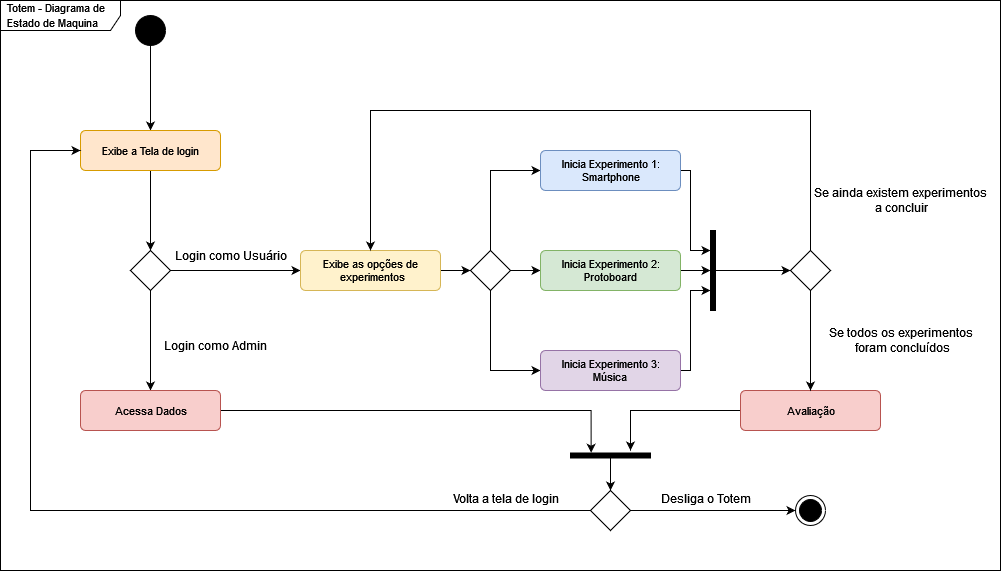

The diagram above was exported from draw.io. Its source (the exported page's mxGraphModel, read from the mxfile embedded in the PNG):
<mxGraphModel dx="866" dy="495" grid="1" gridSize="10" guides="1" tooltips="1" connect="1" arrows="1" fold="1" page="1" pageScale="1" pageWidth="827" pageHeight="1169" math="0" shadow="0">
  <root>
    <mxCell id="WIyWlLk6GJQsqaUBKTNV-0" />
    <mxCell id="WIyWlLk6GJQsqaUBKTNV-1" parent="WIyWlLk6GJQsqaUBKTNV-0" />
    <mxCell id="apIbsZUHLHdbpMD473yB-7" value="&lt;font style=&quot;font-size: 11px;&quot;&gt;Totem - Diagrama de Estado de Maquina&lt;br&gt;&lt;/font&gt;" style="shape=umlFrame;whiteSpace=wrap;html=1;width=120;height=30;boundedLbl=1;verticalAlign=middle;align=left;spacingLeft=5;movable=1;resizable=1;rotatable=1;deletable=1;editable=1;connectable=1;" parent="WIyWlLk6GJQsqaUBKTNV-1" vertex="1">
      <mxGeometry x="10" y="130" width="1000" height="570" as="geometry" />
    </mxCell>
    <mxCell id="apIbsZUHLHdbpMD473yB-9" style="edgeStyle=orthogonalEdgeStyle;rounded=0;orthogonalLoop=1;jettySize=auto;html=1;fontSize=11;" parent="WIyWlLk6GJQsqaUBKTNV-1" source="apIbsZUHLHdbpMD473yB-2" target="apIbsZUHLHdbpMD473yB-8" edge="1">
      <mxGeometry relative="1" as="geometry" />
    </mxCell>
    <mxCell id="apIbsZUHLHdbpMD473yB-2" value="" style="ellipse;fillColor=strokeColor;" parent="WIyWlLk6GJQsqaUBKTNV-1" vertex="1">
      <mxGeometry x="145" y="145" width="30" height="30" as="geometry" />
    </mxCell>
    <mxCell id="apIbsZUHLHdbpMD473yB-12" value="" style="edgeStyle=orthogonalEdgeStyle;rounded=0;orthogonalLoop=1;jettySize=auto;html=1;fontSize=11;" parent="WIyWlLk6GJQsqaUBKTNV-1" source="apIbsZUHLHdbpMD473yB-5" target="apIbsZUHLHdbpMD473yB-11" edge="1">
      <mxGeometry relative="1" as="geometry" />
    </mxCell>
    <mxCell id="apIbsZUHLHdbpMD473yB-18" style="edgeStyle=orthogonalEdgeStyle;rounded=0;orthogonalLoop=1;jettySize=auto;html=1;fontSize=11;" parent="WIyWlLk6GJQsqaUBKTNV-1" source="apIbsZUHLHdbpMD473yB-5" target="apIbsZUHLHdbpMD473yB-15" edge="1">
      <mxGeometry relative="1" as="geometry" />
    </mxCell>
    <mxCell id="apIbsZUHLHdbpMD473yB-5" value="" style="rhombus;movable=1;resizable=1;rotatable=1;deletable=1;editable=1;connectable=1;" parent="WIyWlLk6GJQsqaUBKTNV-1" vertex="1">
      <mxGeometry x="140" y="380" width="40" height="40" as="geometry" />
    </mxCell>
    <mxCell id="apIbsZUHLHdbpMD473yB-10" style="edgeStyle=orthogonalEdgeStyle;rounded=0;orthogonalLoop=1;jettySize=auto;html=1;fontSize=11;" parent="WIyWlLk6GJQsqaUBKTNV-1" source="apIbsZUHLHdbpMD473yB-8" target="apIbsZUHLHdbpMD473yB-5" edge="1">
      <mxGeometry relative="1" as="geometry" />
    </mxCell>
    <mxCell id="apIbsZUHLHdbpMD473yB-8" value="Exibe a Tela de login" style="html=1;align=center;verticalAlign=middle;rounded=1;absoluteArcSize=1;arcSize=10;dashed=0;fontSize=11;fillColor=#ffe6cc;strokeColor=#d79b00;" parent="WIyWlLk6GJQsqaUBKTNV-1" vertex="1">
      <mxGeometry x="90" y="260" width="140" height="40" as="geometry" />
    </mxCell>
    <mxCell id="5yH__HNOzTVynDghvWRE-8" style="edgeStyle=orthogonalEdgeStyle;rounded=0;orthogonalLoop=1;jettySize=auto;html=1;entryX=-0.056;entryY=0.742;entryDx=0;entryDy=0;entryPerimeter=0;" parent="WIyWlLk6GJQsqaUBKTNV-1" source="apIbsZUHLHdbpMD473yB-11" target="apIbsZUHLHdbpMD473yB-56" edge="1">
      <mxGeometry relative="1" as="geometry">
        <Array as="points">
          <mxPoint x="601" y="540" />
        </Array>
      </mxGeometry>
    </mxCell>
    <mxCell id="apIbsZUHLHdbpMD473yB-11" value="Acessa Dados" style="html=1;align=center;verticalAlign=middle;rounded=1;absoluteArcSize=1;arcSize=10;dashed=0;fontSize=11;fillColor=#f8cecc;strokeColor=#b85450;" parent="WIyWlLk6GJQsqaUBKTNV-1" vertex="1">
      <mxGeometry x="90" y="520" width="140" height="40" as="geometry" />
    </mxCell>
    <mxCell id="apIbsZUHLHdbpMD473yB-13" value="Login como Admin" style="text;html=1;align=center;verticalAlign=middle;resizable=0;points=[];autosize=1;strokeColor=none;fillColor=none;fontSize=12;" parent="WIyWlLk6GJQsqaUBKTNV-1" vertex="1">
      <mxGeometry x="160" y="460" width="130" height="30" as="geometry" />
    </mxCell>
    <mxCell id="apIbsZUHLHdbpMD473yB-14" value="Login como Usuário" style="text;html=1;align=center;verticalAlign=middle;resizable=0;points=[];autosize=1;strokeColor=none;fillColor=none;fontSize=12;" parent="WIyWlLk6GJQsqaUBKTNV-1" vertex="1">
      <mxGeometry x="170" y="370" width="140" height="30" as="geometry" />
    </mxCell>
    <mxCell id="apIbsZUHLHdbpMD473yB-20" style="edgeStyle=orthogonalEdgeStyle;rounded=0;orthogonalLoop=1;jettySize=auto;html=1;fontSize=12;" parent="WIyWlLk6GJQsqaUBKTNV-1" source="apIbsZUHLHdbpMD473yB-15" target="apIbsZUHLHdbpMD473yB-19" edge="1">
      <mxGeometry relative="1" as="geometry" />
    </mxCell>
    <mxCell id="apIbsZUHLHdbpMD473yB-15" value="&lt;div&gt;Exibe as opções de&lt;/div&gt;&lt;div&gt;&amp;nbsp;experimentos&lt;/div&gt;" style="html=1;align=center;verticalAlign=middle;rounded=1;absoluteArcSize=1;arcSize=10;dashed=0;fontSize=11;fillColor=#fff2cc;strokeColor=#d6b656;" parent="WIyWlLk6GJQsqaUBKTNV-1" vertex="1">
      <mxGeometry x="310" y="380" width="140" height="40" as="geometry" />
    </mxCell>
    <mxCell id="apIbsZUHLHdbpMD473yB-25" style="edgeStyle=orthogonalEdgeStyle;rounded=0;orthogonalLoop=1;jettySize=auto;html=1;fontSize=12;" parent="WIyWlLk6GJQsqaUBKTNV-1" source="apIbsZUHLHdbpMD473yB-19" target="apIbsZUHLHdbpMD473yB-21" edge="1">
      <mxGeometry relative="1" as="geometry">
        <Array as="points">
          <mxPoint x="500" y="300" />
        </Array>
      </mxGeometry>
    </mxCell>
    <mxCell id="apIbsZUHLHdbpMD473yB-26" style="edgeStyle=orthogonalEdgeStyle;rounded=0;orthogonalLoop=1;jettySize=auto;html=1;fontSize=12;" parent="WIyWlLk6GJQsqaUBKTNV-1" source="apIbsZUHLHdbpMD473yB-19" target="apIbsZUHLHdbpMD473yB-22" edge="1">
      <mxGeometry relative="1" as="geometry" />
    </mxCell>
    <mxCell id="apIbsZUHLHdbpMD473yB-27" style="edgeStyle=orthogonalEdgeStyle;rounded=0;orthogonalLoop=1;jettySize=auto;html=1;fontSize=12;" parent="WIyWlLk6GJQsqaUBKTNV-1" source="apIbsZUHLHdbpMD473yB-19" target="apIbsZUHLHdbpMD473yB-23" edge="1">
      <mxGeometry relative="1" as="geometry">
        <Array as="points">
          <mxPoint x="500" y="500" />
        </Array>
      </mxGeometry>
    </mxCell>
    <mxCell id="apIbsZUHLHdbpMD473yB-19" value="" style="rhombus;movable=1;resizable=1;rotatable=1;deletable=1;editable=1;connectable=1;" parent="WIyWlLk6GJQsqaUBKTNV-1" vertex="1">
      <mxGeometry x="480" y="380" width="40" height="40" as="geometry" />
    </mxCell>
    <mxCell id="apIbsZUHLHdbpMD473yB-59" style="edgeStyle=orthogonalEdgeStyle;rounded=0;orthogonalLoop=1;jettySize=auto;html=1;fontSize=12;" parent="WIyWlLk6GJQsqaUBKTNV-1" source="apIbsZUHLHdbpMD473yB-21" target="apIbsZUHLHdbpMD473yB-58" edge="1">
      <mxGeometry relative="1" as="geometry">
        <Array as="points">
          <mxPoint x="700" y="300" />
          <mxPoint x="700" y="380" />
        </Array>
      </mxGeometry>
    </mxCell>
    <mxCell id="apIbsZUHLHdbpMD473yB-21" value="&lt;div&gt;Inicia Experimento 1:&lt;/div&gt;&lt;div&gt;Smartphone&lt;/div&gt;" style="html=1;align=center;verticalAlign=middle;rounded=1;absoluteArcSize=1;arcSize=10;dashed=0;fontSize=11;fillColor=#dae8fc;strokeColor=#6c8ebf;" parent="WIyWlLk6GJQsqaUBKTNV-1" vertex="1">
      <mxGeometry x="550" y="280" width="140" height="40" as="geometry" />
    </mxCell>
    <mxCell id="5yH__HNOzTVynDghvWRE-1" style="edgeStyle=orthogonalEdgeStyle;rounded=0;orthogonalLoop=1;jettySize=auto;html=1;" parent="WIyWlLk6GJQsqaUBKTNV-1" source="apIbsZUHLHdbpMD473yB-22" target="apIbsZUHLHdbpMD473yB-58" edge="1">
      <mxGeometry relative="1" as="geometry" />
    </mxCell>
    <mxCell id="apIbsZUHLHdbpMD473yB-22" value="Inicia Experimento 2:&lt;div&gt;Protoboard&lt;br&gt;&lt;/div&gt;" style="html=1;align=center;verticalAlign=middle;rounded=1;absoluteArcSize=1;arcSize=10;dashed=0;fontSize=11;fillColor=#d5e8d4;strokeColor=#82b366;" parent="WIyWlLk6GJQsqaUBKTNV-1" vertex="1">
      <mxGeometry x="550" y="380" width="140" height="40" as="geometry" />
    </mxCell>
    <mxCell id="apIbsZUHLHdbpMD473yB-29" style="edgeStyle=orthogonalEdgeStyle;rounded=0;orthogonalLoop=1;jettySize=auto;html=1;fontSize=12;" parent="WIyWlLk6GJQsqaUBKTNV-1" source="apIbsZUHLHdbpMD473yB-23" target="apIbsZUHLHdbpMD473yB-58" edge="1">
      <mxGeometry relative="1" as="geometry">
        <mxPoint x="850" y="420.0000000000001" as="targetPoint" />
        <Array as="points">
          <mxPoint x="700" y="500" />
          <mxPoint x="700" y="420" />
        </Array>
      </mxGeometry>
    </mxCell>
    <mxCell id="apIbsZUHLHdbpMD473yB-23" value="Inicia Experimento 3:&lt;div&gt;Música&lt;br&gt;&lt;/div&gt;" style="html=1;align=center;verticalAlign=middle;rounded=1;absoluteArcSize=1;arcSize=10;dashed=0;fontSize=11;fillColor=#e1d5e7;strokeColor=#9673a6;" parent="WIyWlLk6GJQsqaUBKTNV-1" vertex="1">
      <mxGeometry x="550" y="480" width="140" height="40" as="geometry" />
    </mxCell>
    <mxCell id="apIbsZUHLHdbpMD473yB-24" value="" style="ellipse;html=1;shape=endState;fillColor=strokeColor;fontSize=12;" parent="WIyWlLk6GJQsqaUBKTNV-1" vertex="1">
      <mxGeometry x="805" y="625" width="30" height="30" as="geometry" />
    </mxCell>
    <mxCell id="5yH__HNOzTVynDghvWRE-7" style="edgeStyle=orthogonalEdgeStyle;rounded=0;orthogonalLoop=1;jettySize=auto;html=1;entryX=-0.5;entryY=0.25;entryDx=0;entryDy=0;entryPerimeter=0;" parent="WIyWlLk6GJQsqaUBKTNV-1" source="apIbsZUHLHdbpMD473yB-33" target="apIbsZUHLHdbpMD473yB-56" edge="1">
      <mxGeometry relative="1" as="geometry" />
    </mxCell>
    <mxCell id="apIbsZUHLHdbpMD473yB-33" value="Avaliação" style="html=1;align=center;verticalAlign=middle;rounded=1;absoluteArcSize=1;arcSize=10;dashed=0;fontSize=11;fillColor=#f8cecc;strokeColor=#b85450;" parent="WIyWlLk6GJQsqaUBKTNV-1" vertex="1">
      <mxGeometry x="750" y="520" width="140" height="40" as="geometry" />
    </mxCell>
    <mxCell id="apIbsZUHLHdbpMD473yB-40" style="edgeStyle=elbowEdgeStyle;rounded=0;orthogonalLoop=1;jettySize=auto;html=1;fontSize=12;" parent="WIyWlLk6GJQsqaUBKTNV-1" source="apIbsZUHLHdbpMD473yB-39" target="apIbsZUHLHdbpMD473yB-15" edge="1">
      <mxGeometry relative="1" as="geometry">
        <mxPoint x="430" y="250" as="targetPoint" />
        <Array as="points">
          <mxPoint x="660" y="240" />
        </Array>
      </mxGeometry>
    </mxCell>
    <mxCell id="apIbsZUHLHdbpMD473yB-41" style="edgeStyle=elbowEdgeStyle;rounded=0;orthogonalLoop=1;jettySize=auto;html=1;fontSize=12;" parent="WIyWlLk6GJQsqaUBKTNV-1" source="apIbsZUHLHdbpMD473yB-39" target="apIbsZUHLHdbpMD473yB-33" edge="1">
      <mxGeometry relative="1" as="geometry" />
    </mxCell>
    <mxCell id="apIbsZUHLHdbpMD473yB-39" value="" style="rhombus;movable=1;resizable=1;rotatable=1;deletable=1;editable=1;connectable=1;" parent="WIyWlLk6GJQsqaUBKTNV-1" vertex="1">
      <mxGeometry x="800" y="380" width="40" height="40" as="geometry" />
    </mxCell>
    <mxCell id="apIbsZUHLHdbpMD473yB-42" value="&lt;div&gt;Se todos os experimentos&lt;/div&gt;&lt;div&gt;&amp;nbsp;foram concluídos&lt;/div&gt;" style="text;html=1;align=center;verticalAlign=middle;resizable=0;points=[];autosize=1;strokeColor=none;fillColor=none;fontSize=12;" parent="WIyWlLk6GJQsqaUBKTNV-1" vertex="1">
      <mxGeometry x="825" y="450" width="170" height="40" as="geometry" />
    </mxCell>
    <mxCell id="apIbsZUHLHdbpMD473yB-43" value="&lt;div&gt;Se ainda existem experimentos&lt;/div&gt;&lt;div&gt;&amp;nbsp;a concluir&lt;br&gt;&lt;/div&gt;" style="text;html=1;align=center;verticalAlign=middle;resizable=0;points=[];autosize=1;strokeColor=none;fillColor=none;fontSize=12;" parent="WIyWlLk6GJQsqaUBKTNV-1" vertex="1">
      <mxGeometry x="810" y="310" width="200" height="40" as="geometry" />
    </mxCell>
    <mxCell id="5yH__HNOzTVynDghvWRE-6" style="edgeStyle=orthogonalEdgeStyle;rounded=0;orthogonalLoop=1;jettySize=auto;html=1;" parent="WIyWlLk6GJQsqaUBKTNV-1" source="apIbsZUHLHdbpMD473yB-44" target="apIbsZUHLHdbpMD473yB-24" edge="1">
      <mxGeometry relative="1" as="geometry" />
    </mxCell>
    <mxCell id="5yH__HNOzTVynDghvWRE-9" style="edgeStyle=orthogonalEdgeStyle;rounded=0;orthogonalLoop=1;jettySize=auto;html=1;" parent="WIyWlLk6GJQsqaUBKTNV-1" source="apIbsZUHLHdbpMD473yB-44" target="apIbsZUHLHdbpMD473yB-8" edge="1">
      <mxGeometry relative="1" as="geometry">
        <Array as="points">
          <mxPoint x="40" y="640" />
          <mxPoint x="40" y="280" />
        </Array>
      </mxGeometry>
    </mxCell>
    <mxCell id="apIbsZUHLHdbpMD473yB-44" value="" style="rhombus;movable=1;resizable=1;rotatable=1;deletable=1;editable=1;connectable=1;" parent="WIyWlLk6GJQsqaUBKTNV-1" vertex="1">
      <mxGeometry x="600" y="620" width="40" height="40" as="geometry" />
    </mxCell>
    <mxCell id="apIbsZUHLHdbpMD473yB-49" value="Desliga o Totem" style="text;html=1;align=center;verticalAlign=middle;resizable=0;points=[];autosize=1;strokeColor=none;fillColor=none;fontSize=12;" parent="WIyWlLk6GJQsqaUBKTNV-1" vertex="1">
      <mxGeometry x="660" y="612.5" width="110" height="30" as="geometry" />
    </mxCell>
    <mxCell id="apIbsZUHLHdbpMD473yB-50" value="Volta a tela de login" style="text;html=1;align=center;verticalAlign=middle;resizable=0;points=[];autosize=1;strokeColor=none;fillColor=none;fontSize=12;" parent="WIyWlLk6GJQsqaUBKTNV-1" vertex="1">
      <mxGeometry x="450" y="612.5" width="130" height="30" as="geometry" />
    </mxCell>
    <mxCell id="apIbsZUHLHdbpMD473yB-57" style="edgeStyle=elbowEdgeStyle;rounded=0;orthogonalLoop=1;jettySize=auto;html=1;entryX=0.5;entryY=0;entryDx=0;entryDy=0;fontSize=12;" parent="WIyWlLk6GJQsqaUBKTNV-1" source="apIbsZUHLHdbpMD473yB-56" target="apIbsZUHLHdbpMD473yB-44" edge="1">
      <mxGeometry relative="1" as="geometry" />
    </mxCell>
    <mxCell id="apIbsZUHLHdbpMD473yB-56" value="" style="html=1;points=[];perimeter=orthogonalPerimeter;fillColor=strokeColor;fontSize=12;rotation=90;" parent="WIyWlLk6GJQsqaUBKTNV-1" vertex="1">
      <mxGeometry x="617.5" y="545" width="5" height="80" as="geometry" />
    </mxCell>
    <mxCell id="apIbsZUHLHdbpMD473yB-60" style="edgeStyle=orthogonalEdgeStyle;rounded=0;orthogonalLoop=1;jettySize=auto;html=1;fontSize=12;" parent="WIyWlLk6GJQsqaUBKTNV-1" source="apIbsZUHLHdbpMD473yB-58" target="apIbsZUHLHdbpMD473yB-39" edge="1">
      <mxGeometry relative="1" as="geometry" />
    </mxCell>
    <mxCell id="apIbsZUHLHdbpMD473yB-58" value="" style="html=1;points=[];perimeter=orthogonalPerimeter;fillColor=strokeColor;fontSize=12;rotation=0;" parent="WIyWlLk6GJQsqaUBKTNV-1" vertex="1">
      <mxGeometry x="720" y="360" width="5" height="80" as="geometry" />
    </mxCell>
  </root>
</mxGraphModel>